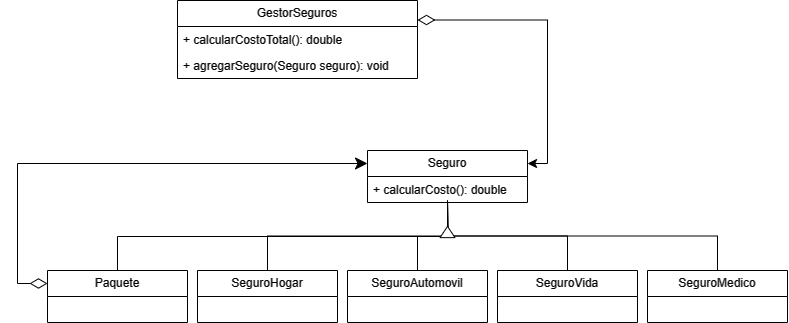

The diagram above was exported from draw.io. Its source (the exported page's mxGraphModel, read from the mxfile embedded in the PNG):
<mxGraphModel dx="580" dy="969" grid="1" gridSize="10" guides="1" tooltips="1" connect="1" arrows="1" fold="1" page="1" pageScale="1" pageWidth="827" pageHeight="1169" math="0" shadow="0">
  <root>
    <mxCell id="0" />
    <mxCell id="1" parent="0" />
    <mxCell id="E0W7h0e4Y66y7T3KBlEV-21" style="edgeStyle=orthogonalEdgeStyle;rounded=0;orthogonalLoop=1;jettySize=auto;html=1;exitX=0.5;exitY=0;exitDx=0;exitDy=0;entryX=0.5;entryY=0.982;entryDx=0;entryDy=0;entryPerimeter=0;endArrow=none;endFill=0;" edge="1" parent="1" source="E0W7h0e4Y66y7T3KBlEV-19" target="E0W7h0e4Y66y7T3KBlEV-2">
      <mxGeometry relative="1" as="geometry" />
    </mxCell>
    <mxCell id="E0W7h0e4Y66y7T3KBlEV-1" value="Seguro" style="swimlane;fontStyle=0;childLayout=stackLayout;horizontal=1;startSize=26;fillColor=none;horizontalStack=0;resizeParent=1;resizeParentMax=0;resizeLast=0;collapsible=1;marginBottom=0;whiteSpace=wrap;html=1;" vertex="1" parent="1">
      <mxGeometry x="390.01" y="320" width="160" height="52" as="geometry" />
    </mxCell>
    <mxCell id="E0W7h0e4Y66y7T3KBlEV-2" value="+ calcularCosto(): double&lt;div&gt;&lt;br&gt;&lt;/div&gt;" style="text;strokeColor=none;fillColor=none;align=left;verticalAlign=top;spacingLeft=4;spacingRight=4;overflow=hidden;rotatable=0;points=[[0,0.5],[1,0.5]];portConstraint=eastwest;whiteSpace=wrap;html=1;" vertex="1" parent="E0W7h0e4Y66y7T3KBlEV-1">
      <mxGeometry y="26" width="160" height="26" as="geometry" />
    </mxCell>
    <mxCell id="E0W7h0e4Y66y7T3KBlEV-17" style="edgeStyle=orthogonalEdgeStyle;rounded=0;orthogonalLoop=1;jettySize=auto;html=1;exitX=0.5;exitY=0;exitDx=0;exitDy=0;endArrow=none;endFill=0;" edge="1" parent="1" source="E0W7h0e4Y66y7T3KBlEV-5">
      <mxGeometry relative="1" as="geometry">
        <mxPoint x="470" y="370" as="targetPoint" />
      </mxGeometry>
    </mxCell>
    <mxCell id="E0W7h0e4Y66y7T3KBlEV-5" value="SeguroHogar" style="swimlane;fontStyle=0;childLayout=stackLayout;horizontal=1;startSize=26;fillColor=none;horizontalStack=0;resizeParent=1;resizeParentMax=0;resizeLast=0;collapsible=1;marginBottom=0;whiteSpace=wrap;html=1;" vertex="1" parent="1">
      <mxGeometry x="220" y="440" width="140" height="52" as="geometry" />
    </mxCell>
    <mxCell id="E0W7h0e4Y66y7T3KBlEV-7" value="SeguroAutomovil" style="swimlane;fontStyle=0;childLayout=stackLayout;horizontal=1;startSize=26;fillColor=none;horizontalStack=0;resizeParent=1;resizeParentMax=0;resizeLast=0;collapsible=1;marginBottom=0;whiteSpace=wrap;html=1;" vertex="1" parent="1">
      <mxGeometry x="370" y="440" width="140" height="52" as="geometry" />
    </mxCell>
    <mxCell id="E0W7h0e4Y66y7T3KBlEV-15" style="edgeStyle=orthogonalEdgeStyle;rounded=0;orthogonalLoop=1;jettySize=auto;html=1;exitX=0.5;exitY=0;exitDx=0;exitDy=0;endArrow=none;endFill=0;" edge="1" parent="1" source="E0W7h0e4Y66y7T3KBlEV-9">
      <mxGeometry relative="1" as="geometry">
        <mxPoint x="470" y="370" as="targetPoint" />
      </mxGeometry>
    </mxCell>
    <mxCell id="E0W7h0e4Y66y7T3KBlEV-9" value="SeguroVida" style="swimlane;fontStyle=0;childLayout=stackLayout;horizontal=1;startSize=26;fillColor=none;horizontalStack=0;resizeParent=1;resizeParentMax=0;resizeLast=0;collapsible=1;marginBottom=0;whiteSpace=wrap;html=1;" vertex="1" parent="1">
      <mxGeometry x="520" y="440" width="140" height="52" as="geometry" />
    </mxCell>
    <mxCell id="E0W7h0e4Y66y7T3KBlEV-16" style="edgeStyle=orthogonalEdgeStyle;rounded=0;orthogonalLoop=1;jettySize=auto;html=1;exitX=0.5;exitY=0;exitDx=0;exitDy=0;endArrow=none;endFill=0;" edge="1" parent="1" source="E0W7h0e4Y66y7T3KBlEV-11">
      <mxGeometry relative="1" as="geometry">
        <mxPoint x="470" y="370" as="targetPoint" />
      </mxGeometry>
    </mxCell>
    <mxCell id="E0W7h0e4Y66y7T3KBlEV-11" value="SeguroMedico" style="swimlane;fontStyle=0;childLayout=stackLayout;horizontal=1;startSize=26;fillColor=none;horizontalStack=0;resizeParent=1;resizeParentMax=0;resizeLast=0;collapsible=1;marginBottom=0;whiteSpace=wrap;html=1;" vertex="1" parent="1">
      <mxGeometry x="670" y="440" width="140" height="52" as="geometry" />
    </mxCell>
    <mxCell id="E0W7h0e4Y66y7T3KBlEV-14" style="edgeStyle=orthogonalEdgeStyle;rounded=0;orthogonalLoop=1;jettySize=auto;html=1;exitX=0.5;exitY=0;exitDx=0;exitDy=0;entryX=0.5;entryY=1;entryDx=0;entryDy=0;entryPerimeter=0;endArrow=none;endFill=0;" edge="1" parent="1" source="E0W7h0e4Y66y7T3KBlEV-7" target="E0W7h0e4Y66y7T3KBlEV-2">
      <mxGeometry relative="1" as="geometry" />
    </mxCell>
    <mxCell id="E0W7h0e4Y66y7T3KBlEV-18" value="" style="triangle;whiteSpace=wrap;html=1;rotation=-90;" vertex="1" parent="1">
      <mxGeometry x="464.38" y="394" width="11.25" height="15" as="geometry" />
    </mxCell>
    <mxCell id="E0W7h0e4Y66y7T3KBlEV-22" style="edgeStyle=orthogonalEdgeStyle;rounded=0;orthogonalLoop=1;jettySize=auto;html=1;exitX=0;exitY=0.25;exitDx=0;exitDy=0;entryX=0;entryY=0.25;entryDx=0;entryDy=0;endArrow=classic;endFill=1;startSize=15;sourcePerimeterSpacing=10;endSize=10;startArrow=diamondThin;startFill=0;targetPerimeterSpacing=10;" edge="1" parent="1" source="E0W7h0e4Y66y7T3KBlEV-19" target="E0W7h0e4Y66y7T3KBlEV-1">
      <mxGeometry relative="1" as="geometry" />
    </mxCell>
    <mxCell id="E0W7h0e4Y66y7T3KBlEV-19" value="Paquete" style="swimlane;fontStyle=0;childLayout=stackLayout;horizontal=1;startSize=26;fillColor=none;horizontalStack=0;resizeParent=1;resizeParentMax=0;resizeLast=0;collapsible=1;marginBottom=0;whiteSpace=wrap;html=1;" vertex="1" parent="1">
      <mxGeometry x="70" y="440" width="140" height="52" as="geometry" />
    </mxCell>
    <mxCell id="E0W7h0e4Y66y7T3KBlEV-25" style="edgeStyle=orthogonalEdgeStyle;rounded=0;orthogonalLoop=1;jettySize=auto;html=1;exitX=1;exitY=0.25;exitDx=0;exitDy=0;entryX=1;entryY=0.25;entryDx=0;entryDy=0;startArrow=diamondThin;startFill=0;targetPerimeterSpacing=11;sourcePerimeterSpacing=6;endSize=7;startSize=15;" edge="1" parent="1" source="E0W7h0e4Y66y7T3KBlEV-23" target="E0W7h0e4Y66y7T3KBlEV-1">
      <mxGeometry relative="1" as="geometry" />
    </mxCell>
    <mxCell id="E0W7h0e4Y66y7T3KBlEV-23" value="GestorSeguros" style="swimlane;fontStyle=0;childLayout=stackLayout;horizontal=1;startSize=26;fillColor=none;horizontalStack=0;resizeParent=1;resizeParentMax=0;resizeLast=0;collapsible=1;marginBottom=0;whiteSpace=wrap;html=1;" vertex="1" parent="1">
      <mxGeometry x="200" y="170" width="240" height="78" as="geometry" />
    </mxCell>
    <mxCell id="E0W7h0e4Y66y7T3KBlEV-24" value="+ calcularCostoTotal(): double&lt;div&gt;&lt;br&gt;&lt;/div&gt;" style="text;strokeColor=none;fillColor=none;align=left;verticalAlign=top;spacingLeft=4;spacingRight=4;overflow=hidden;rotatable=0;points=[[0,0.5],[1,0.5]];portConstraint=eastwest;whiteSpace=wrap;html=1;" vertex="1" parent="E0W7h0e4Y66y7T3KBlEV-23">
      <mxGeometry y="26" width="240" height="26" as="geometry" />
    </mxCell>
    <mxCell id="E0W7h0e4Y66y7T3KBlEV-27" value="+ agregarSeguro(Seguro seguro): void&lt;div&gt;&lt;br&gt;&lt;/div&gt;" style="text;strokeColor=none;fillColor=none;align=left;verticalAlign=top;spacingLeft=4;spacingRight=4;overflow=hidden;rotatable=0;points=[[0,0.5],[1,0.5]];portConstraint=eastwest;whiteSpace=wrap;html=1;" vertex="1" parent="E0W7h0e4Y66y7T3KBlEV-23">
      <mxGeometry y="52" width="240" height="26" as="geometry" />
    </mxCell>
  </root>
</mxGraphModel>